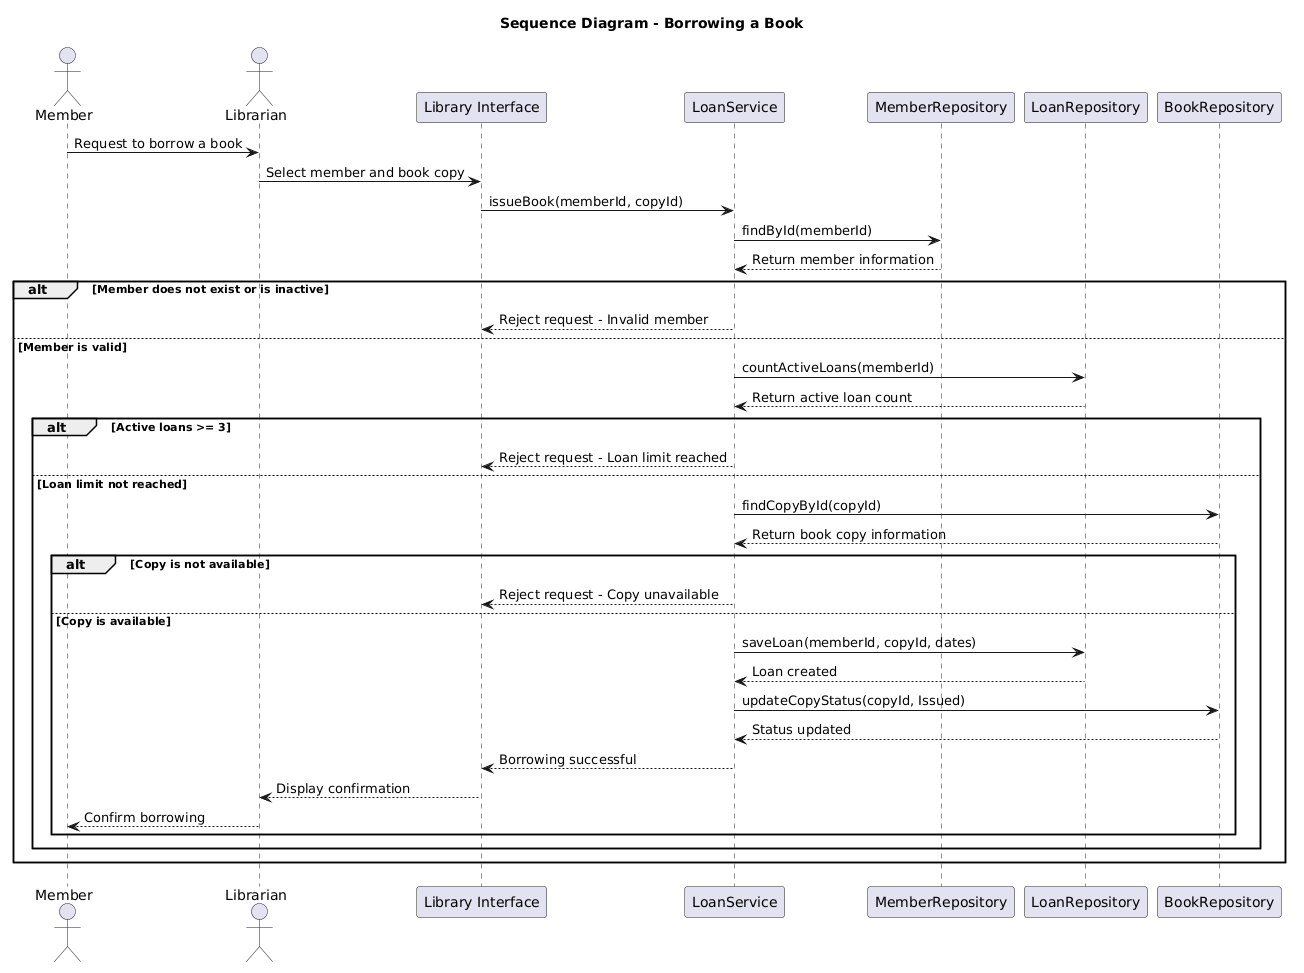

The diagram above was rendered by PlantUML. Its source (embedded in the PNG):
@startuml
title Sequence Diagram - Borrowing a Book

actor Member
actor Librarian
participant "Library Interface" as UI
participant "LoanService" as LS
participant "MemberRepository" as MR
participant "LoanRepository" as LR
participant "BookRepository" as BR

Member -> Librarian: Request to borrow a book
Librarian -> UI: Select member and book copy
UI -> LS: issueBook(memberId, copyId)

LS -> MR: findById(memberId)
MR --> LS: Return member information

alt Member does not exist or is inactive
    LS --> UI: Reject request - Invalid member
else Member is valid
    LS -> LR: countActiveLoans(memberId)
    LR --> LS: Return active loan count

    alt Active loans >= 3
        LS --> UI: Reject request - Loan limit reached
    else Loan limit not reached
        LS -> BR: findCopyById(copyId)
        BR --> LS: Return book copy information

        alt Copy is not available
            LS --> UI: Reject request - Copy unavailable
        else Copy is available
            LS -> LR: saveLoan(memberId, copyId, dates)
            LR --> LS: Loan created

            LS -> BR: updateCopyStatus(copyId, Issued)
            BR --> LS: Status updated

            LS --> UI: Borrowing successful
            UI --> Librarian: Display confirmation
            Librarian --> Member: Confirm borrowing
        end
    end
end
@enduml